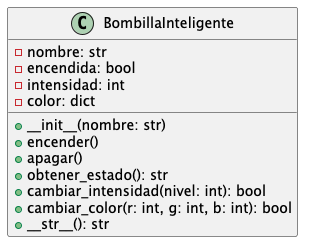

The diagram above was rendered by PlantUML. Its source (embedded in the PNG):
@startuml
class BombillaInteligente {
  - nombre: str
  - encendida: bool
  - intensidad: int
  - color: dict
  + __init__(nombre: str)
  + encender()
  + apagar()
  + obtener_estado(): str
  + cambiar_intensidad(nivel: int): bool
  + cambiar_color(r: int, g: int, b: int): bool
  + __str__(): str
}
@enduml